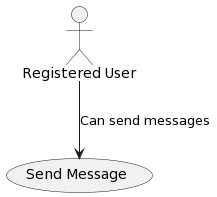

The diagram above was rendered by PlantUML. Its source (embedded in the PNG):
@startuml
actor "Registered User" as RegUser
usecase "Send Message" as UC4

RegUser --> UC4 : Can send messages
@enduml